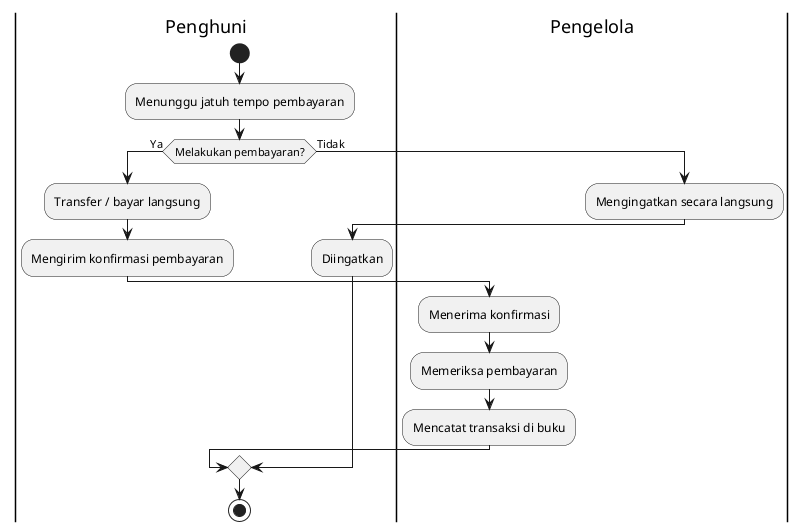

The diagram above was rendered by PlantUML. Its source (embedded in the PNG):
@startuml

|Penghuni|
start
:Menunggu jatuh tempo pembayaran;

if (Melakukan pembayaran?) then (Ya)
  :Transfer / bayar langsung;
  :Mengirim konfirmasi pembayaran;

  |Pengelola|
  :Menerima konfirmasi;
  :Memeriksa pembayaran;
  :Mencatat transaksi di buku;

else (Tidak)
  |Pengelola|
  :Mengingatkan secara langsung;

  |Penghuni|
  :Diingatkan;
endif

stop

@enduml